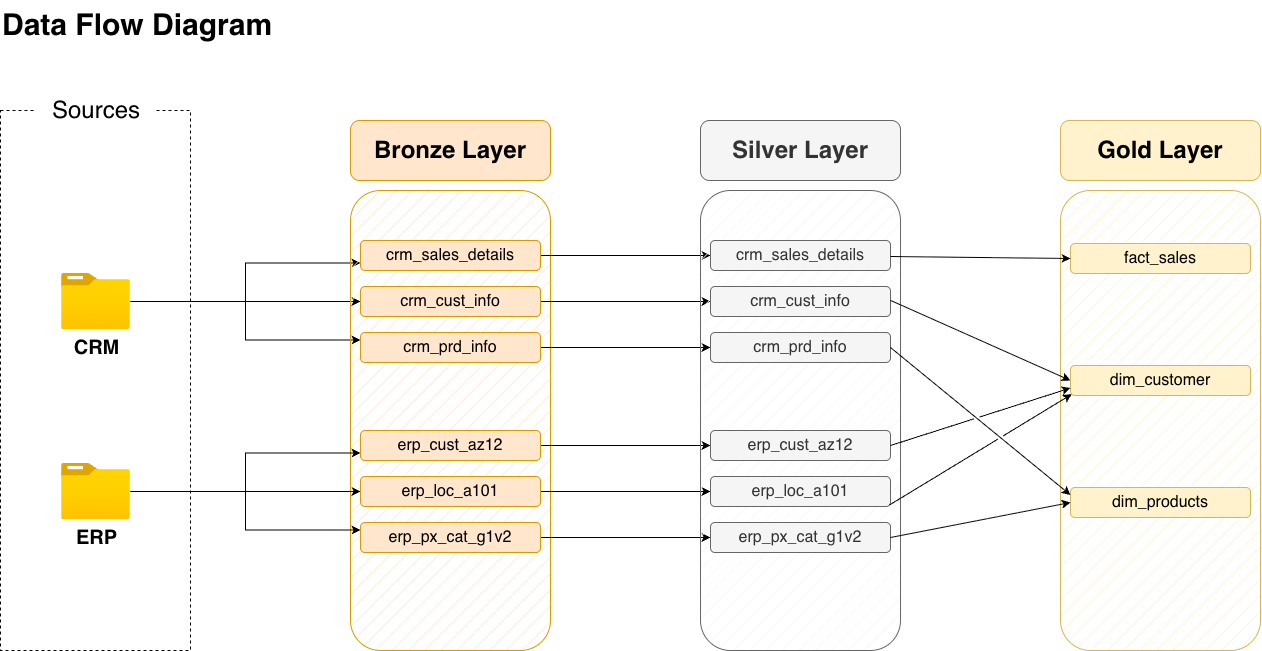

The diagram above was exported from draw.io. Its source (the exported page's mxGraphModel, read from the mxfile embedded in the PNG):
<mxGraphModel dx="1297" dy="964" grid="1" gridSize="10" guides="1" tooltips="1" connect="1" arrows="1" fold="1" page="1" pageScale="1" pageWidth="1920" pageHeight="1200" math="0" shadow="0">
  <root>
    <mxCell id="0" />
    <mxCell id="1" parent="0" />
    <mxCell id="wQATgipzhrpma-iLUqnQ-1" parent="1" style="rounded=0;whiteSpace=wrap;html=1;fillColor=none;dashed=1;" value="" vertex="1">
      <mxGeometry height="540" width="190" x="210" y="210" as="geometry" />
    </mxCell>
    <mxCell id="wQATgipzhrpma-iLUqnQ-2" parent="1" style="rounded=1;whiteSpace=wrap;html=1;roundedPerimeter=1;strokeColor=none;" value="&lt;font style=&quot;font-size: 24px;&quot;&gt;Sources&lt;/font&gt;" vertex="1">
      <mxGeometry height="60" width="120" x="245.5" y="180" as="geometry" />
    </mxCell>
    <mxCell id="wQATgipzhrpma-iLUqnQ-25" edge="1" parent="1" source="wQATgipzhrpma-iLUqnQ-3" style="edgeStyle=orthogonalEdgeStyle;rounded=0;orthogonalLoop=1;jettySize=auto;html=1;entryX=0.167;entryY=0.667;entryDx=0;entryDy=0;" target="wQATgipzhrpma-iLUqnQ-10">
      <mxGeometry relative="1" as="geometry" />
    </mxCell>
    <mxCell id="wQATgipzhrpma-iLUqnQ-26" edge="1" parent="1" source="wQATgipzhrpma-iLUqnQ-3" style="edgeStyle=orthogonalEdgeStyle;rounded=0;orthogonalLoop=1;jettySize=auto;html=1;entryX=0;entryY=0.5;entryDx=0;entryDy=0;startArrow=none;startFill=0;" target="wQATgipzhrpma-iLUqnQ-19">
      <mxGeometry relative="1" as="geometry" />
    </mxCell>
    <mxCell id="wQATgipzhrpma-iLUqnQ-29" edge="1" parent="1" source="wQATgipzhrpma-iLUqnQ-3" style="edgeStyle=orthogonalEdgeStyle;rounded=0;orthogonalLoop=1;jettySize=auto;html=1;entryX=0;entryY=0.25;entryDx=0;entryDy=0;" target="wQATgipzhrpma-iLUqnQ-18">
      <mxGeometry relative="1" as="geometry" />
    </mxCell>
    <mxCell id="wQATgipzhrpma-iLUqnQ-3" parent="1" style="image;aspect=fixed;html=1;align=center;fontSize=12;image=img/lib/azure2/general/Folder_Blank.svg;points=[[0.5,0.083,0],[0.5,1,0],[0.003,0.5,0],[0.998,0.554,0],[0.99,0.114,0],[0.987,0.996,0],[0.013,0.996,0],[0.013,0.004,0]];" value="&lt;b&gt;&lt;font style=&quot;font-size: 20px;&quot;&gt;CRM&lt;/font&gt;&lt;/b&gt;" vertex="1">
      <mxGeometry height="56.00000000000001" width="69" x="271" y="373" as="geometry" />
    </mxCell>
    <mxCell id="wQATgipzhrpma-iLUqnQ-5" parent="1" style="rounded=1;whiteSpace=wrap;html=1;fillColor=#ffe6cc;strokeColor=#d79b00;fillStyle=hatch;roundedPerimeter=1;" value="" vertex="1">
      <mxGeometry height="460" width="200" x="560" y="290" as="geometry" />
    </mxCell>
    <mxCell id="wQATgipzhrpma-iLUqnQ-6" parent="1" style="rounded=1;whiteSpace=wrap;html=1;roundedPerimeter=1;fillColor=#ffe6cc;strokeColor=#d79b00;" value="&lt;b&gt;&lt;font style=&quot;font-size: 24px;&quot;&gt;Bronze Layer&lt;/font&gt;&lt;/b&gt;" vertex="1">
      <mxGeometry height="60" width="200" x="560" y="220" as="geometry" />
    </mxCell>
    <mxCell id="0tXAoI4f-X3Q7VtWxnSD-10" edge="1" parent="1" source="wQATgipzhrpma-iLUqnQ-10" style="edgeStyle=orthogonalEdgeStyle;rounded=0;orthogonalLoop=1;jettySize=auto;html=1;" target="0tXAoI4f-X3Q7VtWxnSD-3">
      <mxGeometry relative="1" as="geometry" />
    </mxCell>
    <mxCell id="wQATgipzhrpma-iLUqnQ-10" parent="1" style="rounded=1;whiteSpace=wrap;html=1;roundedPerimeter=1;fillColor=#ffe6cc;strokeColor=#d79b00;" value="&lt;font style=&quot;font-size: 16px;&quot;&gt;crm_sales_details&lt;/font&gt;" vertex="1">
      <mxGeometry height="30" width="180" x="570" y="340" as="geometry" />
    </mxCell>
    <mxCell id="0tXAoI4f-X3Q7VtWxnSD-14" edge="1" parent="1" source="wQATgipzhrpma-iLUqnQ-18" style="edgeStyle=orthogonalEdgeStyle;rounded=0;orthogonalLoop=1;jettySize=auto;html=1;entryX=0;entryY=0.5;entryDx=0;entryDy=0;" target="0tXAoI4f-X3Q7VtWxnSD-4">
      <mxGeometry relative="1" as="geometry" />
    </mxCell>
    <mxCell id="wQATgipzhrpma-iLUqnQ-18" parent="1" style="rounded=1;whiteSpace=wrap;html=1;roundedPerimeter=1;fillColor=#ffe6cc;strokeColor=#d79b00;" value="&lt;font style=&quot;font-size: 16px;&quot;&gt;crm_prd_info&lt;/font&gt;" vertex="1">
      <mxGeometry height="30" width="180" x="570" y="432" as="geometry" />
    </mxCell>
    <mxCell id="0tXAoI4f-X3Q7VtWxnSD-11" edge="1" parent="1" source="wQATgipzhrpma-iLUqnQ-19" style="edgeStyle=orthogonalEdgeStyle;rounded=0;orthogonalLoop=1;jettySize=auto;html=1;" target="0tXAoI4f-X3Q7VtWxnSD-5">
      <mxGeometry relative="1" as="geometry" />
    </mxCell>
    <mxCell id="wQATgipzhrpma-iLUqnQ-19" parent="1" style="rounded=1;whiteSpace=wrap;html=1;roundedPerimeter=1;fillColor=#ffe6cc;strokeColor=#d79b00;" value="&lt;font style=&quot;font-size: 16px;&quot;&gt;crm_cust_info&lt;/font&gt;" vertex="1">
      <mxGeometry height="30" width="180" x="570" y="386" as="geometry" />
    </mxCell>
    <mxCell id="wQATgipzhrpma-iLUqnQ-30" edge="1" parent="1" source="wQATgipzhrpma-iLUqnQ-33" style="edgeStyle=orthogonalEdgeStyle;rounded=0;orthogonalLoop=1;jettySize=auto;html=1;entryX=0.167;entryY=0.667;entryDx=0;entryDy=0;" target="wQATgipzhrpma-iLUqnQ-34">
      <mxGeometry relative="1" as="geometry" />
    </mxCell>
    <mxCell id="wQATgipzhrpma-iLUqnQ-31" edge="1" parent="1" source="wQATgipzhrpma-iLUqnQ-33" style="edgeStyle=orthogonalEdgeStyle;rounded=0;orthogonalLoop=1;jettySize=auto;html=1;entryX=0;entryY=0.5;entryDx=0;entryDy=0;startArrow=none;startFill=0;" target="wQATgipzhrpma-iLUqnQ-36">
      <mxGeometry relative="1" as="geometry" />
    </mxCell>
    <mxCell id="wQATgipzhrpma-iLUqnQ-32" edge="1" parent="1" source="wQATgipzhrpma-iLUqnQ-33" style="edgeStyle=orthogonalEdgeStyle;rounded=0;orthogonalLoop=1;jettySize=auto;html=1;entryX=0;entryY=0.25;entryDx=0;entryDy=0;" target="wQATgipzhrpma-iLUqnQ-35">
      <mxGeometry relative="1" as="geometry" />
    </mxCell>
    <mxCell id="wQATgipzhrpma-iLUqnQ-33" parent="1" style="image;aspect=fixed;html=1;align=center;fontSize=12;image=img/lib/azure2/general/Folder_Blank.svg;points=[[0.5,0.083,0],[0.5,1,0],[0.003,0.5,0],[0.998,0.554,0],[0.99,0.114,0],[0.987,0.996,0],[0.013,0.996,0],[0.013,0.004,0]];" value="&lt;b&gt;&lt;font style=&quot;font-size: 20px;&quot;&gt;ERP&lt;/font&gt;&lt;/b&gt;" vertex="1">
      <mxGeometry height="56.00000000000001" width="69" x="271" y="563" as="geometry" />
    </mxCell>
    <mxCell id="0tXAoI4f-X3Q7VtWxnSD-15" edge="1" parent="1" source="wQATgipzhrpma-iLUqnQ-34" style="edgeStyle=orthogonalEdgeStyle;rounded=0;orthogonalLoop=1;jettySize=auto;html=1;" target="0tXAoI4f-X3Q7VtWxnSD-6">
      <mxGeometry relative="1" as="geometry" />
    </mxCell>
    <mxCell id="wQATgipzhrpma-iLUqnQ-34" parent="1" style="rounded=1;whiteSpace=wrap;html=1;roundedPerimeter=1;fillColor=#ffe6cc;strokeColor=#d79b00;" value="&lt;span style=&quot;font-size: 16px;&quot;&gt;erp_cust_az12&lt;/span&gt;" vertex="1">
      <mxGeometry height="30" width="180" x="570" y="530" as="geometry" />
    </mxCell>
    <mxCell id="0tXAoI4f-X3Q7VtWxnSD-17" edge="1" parent="1" source="wQATgipzhrpma-iLUqnQ-35" style="edgeStyle=orthogonalEdgeStyle;rounded=0;orthogonalLoop=1;jettySize=auto;html=1;" target="0tXAoI4f-X3Q7VtWxnSD-7">
      <mxGeometry relative="1" as="geometry" />
    </mxCell>
    <mxCell id="wQATgipzhrpma-iLUqnQ-35" parent="1" style="rounded=1;whiteSpace=wrap;html=1;roundedPerimeter=1;fillColor=#ffe6cc;strokeColor=#d79b00;" value="&lt;font style=&quot;font-size: 16px;&quot;&gt;erp_px_cat_g1v2&lt;/font&gt;" vertex="1">
      <mxGeometry height="30" width="180" x="570" y="622" as="geometry" />
    </mxCell>
    <mxCell id="0tXAoI4f-X3Q7VtWxnSD-16" edge="1" parent="1" source="wQATgipzhrpma-iLUqnQ-36" style="edgeStyle=orthogonalEdgeStyle;rounded=0;orthogonalLoop=1;jettySize=auto;html=1;entryX=0;entryY=0.5;entryDx=0;entryDy=0;" target="0tXAoI4f-X3Q7VtWxnSD-8">
      <mxGeometry relative="1" as="geometry" />
    </mxCell>
    <mxCell id="wQATgipzhrpma-iLUqnQ-36" parent="1" style="rounded=1;whiteSpace=wrap;html=1;roundedPerimeter=1;fillColor=#ffe6cc;strokeColor=#d79b00;" value="&lt;font style=&quot;font-size: 16px;&quot;&gt;erp_loc_a101&lt;/font&gt;" vertex="1">
      <mxGeometry height="30" width="180" x="570" y="576" as="geometry" />
    </mxCell>
    <mxCell id="0tXAoI4f-X3Q7VtWxnSD-1" parent="1" style="rounded=1;whiteSpace=wrap;html=1;fillColor=#f5f5f5;strokeColor=#666666;fillStyle=hatch;roundedPerimeter=1;fontColor=#333333;" value="" vertex="1">
      <mxGeometry height="460" width="200" x="910" y="290" as="geometry" />
    </mxCell>
    <mxCell id="0tXAoI4f-X3Q7VtWxnSD-2" parent="1" style="rounded=1;whiteSpace=wrap;html=1;roundedPerimeter=1;fillColor=#f5f5f5;strokeColor=#666666;fontColor=#333333;" value="&lt;b&gt;&lt;font style=&quot;font-size: 24px;&quot;&gt;Silver Layer&lt;/font&gt;&lt;/b&gt;" vertex="1">
      <mxGeometry height="60" width="200" x="910" y="220" as="geometry" />
    </mxCell>
    <mxCell id="0tXAoI4f-X3Q7VtWxnSD-3" parent="1" style="rounded=1;whiteSpace=wrap;html=1;roundedPerimeter=1;fillColor=#f5f5f5;strokeColor=#666666;fontColor=#333333;" value="&lt;font style=&quot;font-size: 16px;&quot;&gt;crm_sales_details&lt;/font&gt;" vertex="1">
      <mxGeometry height="30" width="180" x="920" y="340" as="geometry" />
    </mxCell>
    <mxCell id="0tXAoI4f-X3Q7VtWxnSD-4" parent="1" style="rounded=1;whiteSpace=wrap;html=1;roundedPerimeter=1;fillColor=#f5f5f5;strokeColor=#666666;fontColor=#333333;" value="&lt;font style=&quot;font-size: 16px;&quot;&gt;crm_prd_info&lt;/font&gt;" vertex="1">
      <mxGeometry height="30" width="180" x="920" y="432" as="geometry" />
    </mxCell>
    <mxCell id="0tXAoI4f-X3Q7VtWxnSD-5" parent="1" style="rounded=1;whiteSpace=wrap;html=1;roundedPerimeter=1;fillColor=#f5f5f5;strokeColor=#666666;fontColor=#333333;" value="&lt;font style=&quot;font-size: 16px;&quot;&gt;crm_cust_info&lt;/font&gt;" vertex="1">
      <mxGeometry height="30" width="180" x="920" y="386" as="geometry" />
    </mxCell>
    <mxCell id="0tXAoI4f-X3Q7VtWxnSD-6" parent="1" style="rounded=1;whiteSpace=wrap;html=1;roundedPerimeter=1;fillColor=#f5f5f5;strokeColor=#666666;fontColor=#333333;" value="&lt;span style=&quot;font-size: 16px;&quot;&gt;erp_cust_az12&lt;/span&gt;" vertex="1">
      <mxGeometry height="30" width="180" x="920" y="530" as="geometry" />
    </mxCell>
    <mxCell id="0tXAoI4f-X3Q7VtWxnSD-7" parent="1" style="rounded=1;whiteSpace=wrap;html=1;roundedPerimeter=1;fillColor=#f5f5f5;strokeColor=#666666;fontColor=#333333;" value="&lt;font style=&quot;font-size: 16px;&quot;&gt;erp_px_cat_g1v2&lt;/font&gt;" vertex="1">
      <mxGeometry height="30" width="180" x="920" y="622" as="geometry" />
    </mxCell>
    <mxCell id="0tXAoI4f-X3Q7VtWxnSD-8" parent="1" style="rounded=1;whiteSpace=wrap;html=1;roundedPerimeter=1;fillColor=#f5f5f5;strokeColor=#666666;fontColor=#333333;" value="&lt;font style=&quot;font-size: 16px;&quot;&gt;erp_loc_a101&lt;/font&gt;" vertex="1">
      <mxGeometry height="30" width="180" x="920" y="576" as="geometry" />
    </mxCell>
    <mxCell id="enIEuThuXGV4vXvnpc3f-9" parent="1" style="rounded=1;whiteSpace=wrap;html=1;fillColor=#fff2cc;strokeColor=#d6b656;fillStyle=hatch;roundedPerimeter=1;" value="" vertex="1">
      <mxGeometry height="460" width="200" x="1270" y="290" as="geometry" />
    </mxCell>
    <mxCell id="enIEuThuXGV4vXvnpc3f-10" parent="1" style="rounded=1;whiteSpace=wrap;html=1;roundedPerimeter=1;fillColor=#fff2cc;strokeColor=#d6b656;" value="&lt;b&gt;&lt;font style=&quot;font-size: 24px;&quot;&gt;Gold Layer&lt;/font&gt;&lt;/b&gt;" vertex="1">
      <mxGeometry height="60" width="200" x="1270" y="220" as="geometry" />
    </mxCell>
    <mxCell id="enIEuThuXGV4vXvnpc3f-11" parent="1" style="rounded=1;whiteSpace=wrap;html=1;roundedPerimeter=1;fillColor=#fff2cc;strokeColor=#d6b656;" value="&lt;font style=&quot;font-size: 16px;&quot;&gt;fact_sales&lt;/font&gt;" vertex="1">
      <mxGeometry height="30" width="180" x="1280" y="343" as="geometry" />
    </mxCell>
    <mxCell id="enIEuThuXGV4vXvnpc3f-12" parent="1" style="rounded=1;whiteSpace=wrap;html=1;roundedPerimeter=1;fillColor=#fff2cc;strokeColor=#d6b656;" value="&lt;font style=&quot;font-size: 16px;&quot;&gt;dim_products&lt;/font&gt;" vertex="1">
      <mxGeometry height="30" width="180" x="1280" y="587" as="geometry" />
    </mxCell>
    <mxCell id="enIEuThuXGV4vXvnpc3f-13" parent="1" style="rounded=1;whiteSpace=wrap;html=1;roundedPerimeter=1;fillColor=#fff2cc;strokeColor=#d6b656;" value="&lt;font style=&quot;font-size: 16px;&quot;&gt;dim_customer&lt;/font&gt;" vertex="1">
      <mxGeometry height="30" width="180" x="1280" y="465" as="geometry" />
    </mxCell>
    <mxCell id="enIEuThuXGV4vXvnpc3f-19" edge="1" parent="1" source="0tXAoI4f-X3Q7VtWxnSD-3" style="endArrow=classic;html=1;rounded=0;entryX=0;entryY=0.5;entryDx=0;entryDy=0;" target="enIEuThuXGV4vXvnpc3f-11" value="">
      <mxGeometry height="50" relative="1" width="50" as="geometry">
        <mxPoint x="1180" y="830" as="sourcePoint" />
        <mxPoint x="1230" y="780" as="targetPoint" />
      </mxGeometry>
    </mxCell>
    <mxCell id="enIEuThuXGV4vXvnpc3f-20" edge="1" parent="1" source="0tXAoI4f-X3Q7VtWxnSD-5" style="endArrow=classic;html=1;rounded=0;entryX=0;entryY=0.5;entryDx=0;entryDy=0;exitX=0.944;exitY=0.467;exitDx=0;exitDy=0;jumpStyle=gap;" target="enIEuThuXGV4vXvnpc3f-13" value="">
      <mxGeometry height="50" relative="1" width="50" as="geometry">
        <mxPoint x="1180" y="350" as="sourcePoint" />
        <mxPoint x="1360" y="352" as="targetPoint" />
      </mxGeometry>
    </mxCell>
    <mxCell id="enIEuThuXGV4vXvnpc3f-21" edge="1" parent="1" source="0tXAoI4f-X3Q7VtWxnSD-4" style="endArrow=classic;html=1;rounded=0;entryX=0;entryY=0.25;entryDx=0;entryDy=0;exitX=1;exitY=0.5;exitDx=0;exitDy=0;jumpStyle=gap;" target="enIEuThuXGV4vXvnpc3f-12" value="">
      <mxGeometry height="50" relative="1" width="50" as="geometry">
        <mxPoint x="1180" y="430" as="sourcePoint" />
        <mxPoint x="1360" y="510" as="targetPoint" />
      </mxGeometry>
    </mxCell>
    <mxCell id="enIEuThuXGV4vXvnpc3f-22" edge="1" parent="1" source="0tXAoI4f-X3Q7VtWxnSD-6" style="endArrow=classic;html=1;rounded=0;entryX=0;entryY=0.75;entryDx=0;entryDy=0;exitX=1;exitY=0.5;exitDx=0;exitDy=0;jumpStyle=gap;" target="enIEuThuXGV4vXvnpc3f-13" value="">
      <mxGeometry height="50" relative="1" width="50" as="geometry">
        <mxPoint x="1180" y="590" as="sourcePoint" />
        <mxPoint x="1360" y="670" as="targetPoint" />
      </mxGeometry>
    </mxCell>
    <mxCell id="enIEuThuXGV4vXvnpc3f-23" edge="1" parent="1" source="0tXAoI4f-X3Q7VtWxnSD-8" style="endArrow=classic;html=1;rounded=0;entryX=0;entryY=1;entryDx=0;entryDy=0;exitX=1;exitY=1;exitDx=0;exitDy=0;jumpStyle=gap;" target="enIEuThuXGV4vXvnpc3f-13" value="">
      <mxGeometry height="50" relative="1" width="50" as="geometry">
        <mxPoint x="1200" y="710" as="sourcePoint" />
        <mxPoint x="1380" y="790" as="targetPoint" />
      </mxGeometry>
    </mxCell>
    <mxCell id="enIEuThuXGV4vXvnpc3f-24" edge="1" parent="1" source="0tXAoI4f-X3Q7VtWxnSD-7" style="endArrow=classic;html=1;rounded=0;entryX=0;entryY=0.5;entryDx=0;entryDy=0;exitX=1;exitY=0.5;exitDx=0;exitDy=0;jumpStyle=gap;" target="enIEuThuXGV4vXvnpc3f-12" value="">
      <mxGeometry height="50" relative="1" width="50" as="geometry">
        <mxPoint x="1180" y="630" as="sourcePoint" />
        <mxPoint x="1360" y="710" as="targetPoint" />
      </mxGeometry>
    </mxCell>
    <mxCell id="enIEuThuXGV4vXvnpc3f-25" parent="1" style="text;html=1;whiteSpace=wrap;overflow=hidden;rounded=0;" value="&lt;h1 style=&quot;margin-top: 0px;&quot;&gt;&lt;span style=&quot;font-size: 30px;&quot;&gt;Data Flow Diagram&lt;/span&gt;&lt;/h1&gt;" vertex="1">
      <mxGeometry height="70" width="320" x="210" y="100" as="geometry" />
    </mxCell>
  </root>
</mxGraphModel>